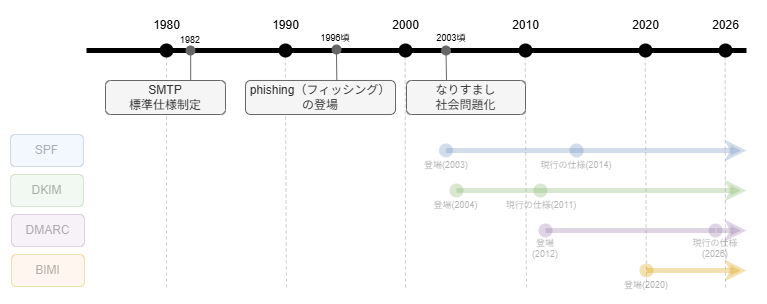

The diagram above was exported from draw.io. Its source (the exported page's mxGraphModel, read from the mxfile embedded in the PNG):
<mxGraphModel dx="336" dy="549" grid="1" gridSize="10" guides="1" tooltips="1" connect="1" arrows="1" fold="1" page="1" pageScale="1" pageWidth="1920" pageHeight="1200" background="#ffffff" math="0" shadow="0">
  <root>
    <mxCell id="0" />
    <mxCell id="1" parent="0" />
    <mxCell id="12" value="" style="edgeStyle=none;orthogonalLoop=1;jettySize=auto;html=1;fillColor=#f5f5f5;strokeColor=#CCCCCC;endArrow=none;endFill=0;dashed=1;" parent="1" source="16" edge="1">
      <mxGeometry width="100" relative="1" as="geometry">
        <mxPoint x="319.71000000000004" y="160" as="sourcePoint" />
        <mxPoint x="320" y="360" as="targetPoint" />
        <Array as="points" />
      </mxGeometry>
    </mxCell>
    <mxCell id="27" value="" style="edgeStyle=none;orthogonalLoop=1;jettySize=auto;html=1;fillColor=#f5f5f5;strokeColor=#CCCCCC;endArrow=none;endFill=0;dashed=1;" parent="1" edge="1">
      <mxGeometry width="100" relative="1" as="geometry">
        <mxPoint x="438.76" y="120" as="sourcePoint" />
        <mxPoint x="440" y="360" as="targetPoint" />
        <Array as="points" />
      </mxGeometry>
    </mxCell>
    <mxCell id="28" value="" style="edgeStyle=none;orthogonalLoop=1;jettySize=auto;html=1;fillColor=#f5f5f5;strokeColor=#CCCCCC;endArrow=none;endFill=0;dashed=1;" parent="1" edge="1">
      <mxGeometry width="100" relative="1" as="geometry">
        <mxPoint x="558.6700000000001" y="120" as="sourcePoint" />
        <mxPoint x="559" y="360" as="targetPoint" />
        <Array as="points" />
      </mxGeometry>
    </mxCell>
    <mxCell id="30" value="" style="edgeStyle=none;orthogonalLoop=1;jettySize=auto;html=1;fillColor=#f5f5f5;strokeColor=#CCCCCC;endArrow=none;endFill=0;dashed=1;" parent="1" edge="1">
      <mxGeometry width="100" relative="1" as="geometry">
        <mxPoint x="678.6800000000001" y="120" as="sourcePoint" />
        <mxPoint x="680" y="360" as="targetPoint" />
        <Array as="points" />
      </mxGeometry>
    </mxCell>
    <mxCell id="31" value="" style="edgeStyle=none;orthogonalLoop=1;jettySize=auto;html=1;fillColor=#f5f5f5;strokeColor=#CCCCCC;endArrow=none;endFill=0;dashed=1;" parent="1" edge="1">
      <mxGeometry width="100" relative="1" as="geometry">
        <mxPoint x="798.6800000000001" y="120" as="sourcePoint" />
        <mxPoint x="800" y="360" as="targetPoint" />
        <Array as="points" />
      </mxGeometry>
    </mxCell>
    <mxCell id="32" value="" style="edgeStyle=none;orthogonalLoop=1;jettySize=auto;html=1;fillColor=#f5f5f5;strokeColor=#CCCCCC;endArrow=none;endFill=0;dashed=1;" parent="1" edge="1">
      <mxGeometry width="100" relative="1" as="geometry">
        <mxPoint x="878.6800000000001" y="120" as="sourcePoint" />
        <mxPoint x="879" y="360" as="targetPoint" />
        <Array as="points" />
      </mxGeometry>
    </mxCell>
    <mxCell id="3" value="1980" style="text;html=1;align=center;verticalAlign=middle;resizable=0;points=[];autosize=1;strokeColor=none;fillColor=none;" parent="1" vertex="1">
      <mxGeometry x="295" y="80" width="50" height="30" as="geometry" />
    </mxCell>
    <mxCell id="6" value="1990" style="text;html=1;align=center;verticalAlign=middle;resizable=0;points=[];autosize=1;strokeColor=none;fillColor=none;" parent="1" vertex="1">
      <mxGeometry x="414" y="80" width="50" height="30" as="geometry" />
    </mxCell>
    <mxCell id="7" value="2000" style="text;html=1;align=center;verticalAlign=middle;resizable=0;points=[];autosize=1;strokeColor=none;fillColor=none;" parent="1" vertex="1">
      <mxGeometry x="534" y="80" width="50" height="30" as="geometry" />
    </mxCell>
    <mxCell id="8" value="2010" style="text;html=1;align=center;verticalAlign=middle;resizable=0;points=[];autosize=1;strokeColor=none;fillColor=none;" parent="1" vertex="1">
      <mxGeometry x="654" y="80" width="50" height="30" as="geometry" />
    </mxCell>
    <mxCell id="9" value="2020" style="text;html=1;align=center;verticalAlign=middle;resizable=0;points=[];autosize=1;strokeColor=none;fillColor=none;" parent="1" vertex="1">
      <mxGeometry x="774" y="80" width="50" height="30" as="geometry" />
    </mxCell>
    <mxCell id="10" value="2026" style="text;html=1;align=center;verticalAlign=middle;resizable=0;points=[];autosize=1;strokeColor=none;fillColor=none;" parent="1" vertex="1">
      <mxGeometry x="854" y="80" width="50" height="30" as="geometry" />
    </mxCell>
    <mxCell id="14" value="" style="edgeStyle=none;orthogonalLoop=1;jettySize=auto;html=1;strokeWidth=5;endArrow=none;endFill=0;" parent="1" source="23" edge="1">
      <mxGeometry width="100" relative="1" as="geometry">
        <mxPoint x="280" y="120" as="sourcePoint" />
        <mxPoint x="900" y="120" as="targetPoint" />
        <Array as="points" />
      </mxGeometry>
    </mxCell>
    <mxCell id="17" value="" style="edgeStyle=none;orthogonalLoop=1;jettySize=auto;html=1;strokeWidth=5;endArrow=none;endFill=0;" parent="1" target="16" edge="1">
      <mxGeometry width="100" relative="1" as="geometry">
        <mxPoint x="240" y="120" as="sourcePoint" />
        <mxPoint x="880" y="120" as="targetPoint" />
        <Array as="points" />
      </mxGeometry>
    </mxCell>
    <mxCell id="16" value="" style="shape=waypoint;sketch=0;size=6;pointerEvents=1;points=[];fillColor=none;resizable=0;rotatable=0;perimeter=centerPerimeter;snapToPoint=1;fontSize=12;strokeWidth=5;" parent="1" vertex="1">
      <mxGeometry x="310" y="110" width="20" height="20" as="geometry" />
    </mxCell>
    <mxCell id="18" value="" style="shape=waypoint;sketch=0;size=6;pointerEvents=1;points=[];fillColor=none;resizable=0;rotatable=0;perimeter=centerPerimeter;snapToPoint=1;fontSize=12;strokeWidth=5;" parent="1" vertex="1">
      <mxGeometry x="429" y="110" width="20" height="20" as="geometry" />
    </mxCell>
    <mxCell id="20" value="" style="edgeStyle=none;orthogonalLoop=1;jettySize=auto;html=1;strokeWidth=5;endArrow=none;endFill=0;" parent="1" source="16" target="19" edge="1">
      <mxGeometry width="100" relative="1" as="geometry">
        <mxPoint x="320" y="120" as="sourcePoint" />
        <mxPoint x="880" y="120" as="targetPoint" />
        <Array as="points" />
      </mxGeometry>
    </mxCell>
    <mxCell id="19" value="" style="shape=waypoint;sketch=0;size=6;pointerEvents=1;points=[];fillColor=none;resizable=0;rotatable=0;perimeter=centerPerimeter;snapToPoint=1;fontSize=12;strokeWidth=5;" parent="1" vertex="1">
      <mxGeometry x="549" y="110" width="20" height="20" as="geometry" />
    </mxCell>
    <mxCell id="22" value="" style="edgeStyle=none;orthogonalLoop=1;jettySize=auto;html=1;strokeWidth=5;endArrow=none;endFill=0;" parent="1" source="77" target="21" edge="1">
      <mxGeometry width="100" relative="1" as="geometry">
        <mxPoint x="559" y="120" as="sourcePoint" />
        <mxPoint x="880" y="120" as="targetPoint" />
        <Array as="points" />
      </mxGeometry>
    </mxCell>
    <mxCell id="21" value="" style="shape=waypoint;sketch=0;size=6;pointerEvents=1;points=[];fillColor=none;resizable=0;rotatable=0;perimeter=centerPerimeter;snapToPoint=1;fontSize=12;strokeWidth=5;" parent="1" vertex="1">
      <mxGeometry x="669" y="110" width="20" height="20" as="geometry" />
    </mxCell>
    <mxCell id="24" value="" style="edgeStyle=none;orthogonalLoop=1;jettySize=auto;html=1;strokeWidth=5;endArrow=none;endFill=0;" parent="1" source="21" target="23" edge="1">
      <mxGeometry width="100" relative="1" as="geometry">
        <mxPoint x="679" y="120" as="sourcePoint" />
        <mxPoint x="880" y="120" as="targetPoint" />
        <Array as="points" />
      </mxGeometry>
    </mxCell>
    <mxCell id="23" value="" style="shape=waypoint;sketch=0;size=6;pointerEvents=1;points=[];fillColor=none;resizable=0;rotatable=0;perimeter=centerPerimeter;snapToPoint=1;fontSize=12;strokeWidth=5;" parent="1" vertex="1">
      <mxGeometry x="789" y="110" width="20" height="20" as="geometry" />
    </mxCell>
    <mxCell id="25" value="" style="shape=waypoint;sketch=0;size=6;pointerEvents=1;points=[];fillColor=none;resizable=0;rotatable=0;perimeter=centerPerimeter;snapToPoint=1;fontSize=12;strokeWidth=5;" parent="1" vertex="1">
      <mxGeometry x="869" y="110" width="20" height="20" as="geometry" />
    </mxCell>
    <mxCell id="35" style="edgeStyle=none;html=1;fillColor=#f5f5f5;strokeColor=#666666;endArrow=none;endFill=0;exitX=0.609;exitY=0.094;exitDx=0;exitDy=0;exitPerimeter=0;" parent="1" source="13" edge="1">
      <mxGeometry relative="1" as="geometry">
        <mxPoint x="490" y="123" as="targetPoint" />
        <mxPoint x="490" y="160" as="sourcePoint" />
      </mxGeometry>
    </mxCell>
    <mxCell id="13" value="phishing（フィッシング）&lt;br&gt;の登場" style="whiteSpace=wrap;html=1;strokeColor=#666666;fillColor=#f5f5f5;fontColor=#333333;rounded=1;" parent="1" vertex="1">
      <mxGeometry x="399" y="150" width="150" height="34" as="geometry" />
    </mxCell>
    <mxCell id="34" style="edgeStyle=none;html=1;exitX=0.71;exitY=0.048;exitDx=0;exitDy=0;exitPerimeter=0;fillColor=#f5f5f5;strokeColor=#666666;endArrow=none;endFill=0;" parent="1" source="2" edge="1">
      <mxGeometry relative="1" as="geometry">
        <mxPoint x="344.1538461538462" y="121.15384615384613" as="targetPoint" />
      </mxGeometry>
    </mxCell>
    <mxCell id="2" value="SMTP&lt;br&gt;標準仕様制定" style="whiteSpace=wrap;html=1;strokeColor=#666666;fillColor=#f5f5f5;fontColor=#333333;rounded=1;" parent="1" vertex="1">
      <mxGeometry x="259" y="150" width="120" height="34" as="geometry" />
    </mxCell>
    <mxCell id="36" value="なりすまし&lt;div&gt;&lt;span style=&quot;color: rgb(63, 63, 63); background-color: transparent;&quot;&gt;社会問題化&lt;/span&gt;&lt;/div&gt;" style="whiteSpace=wrap;html=1;strokeColor=#666666;fillColor=#f5f5f5;fontColor=#333333;rounded=1;" parent="1" vertex="1">
      <mxGeometry x="560" y="150" width="119" height="34" as="geometry" />
    </mxCell>
    <mxCell id="37" value="SPF" style="whiteSpace=wrap;html=1;fillColor=#dae8fc;strokeColor=#6c8ebf;rounded=1;opacity=30;textOpacity=30;" parent="1" vertex="1">
      <mxGeometry x="164" y="204" width="73" height="32" as="geometry" />
    </mxCell>
    <mxCell id="38" value="DKIM" style="whiteSpace=wrap;html=1;fillColor=#d5e8d4;strokeColor=#82b366;rounded=1;opacity=30;textOpacity=30;" parent="1" vertex="1">
      <mxGeometry x="164" y="244" width="73" height="32" as="geometry" />
    </mxCell>
    <mxCell id="39" value="DMARC" style="whiteSpace=wrap;html=1;fillColor=#e1d5e7;strokeColor=#9673a6;rounded=1;opacity=30;textOpacity=30;" parent="1" vertex="1">
      <mxGeometry x="165" y="284" width="73" height="32" as="geometry" />
    </mxCell>
    <mxCell id="40" value="BIMI" style="whiteSpace=wrap;html=1;fillColor=#ffe6cc;strokeColor=#d79b00;rounded=1;opacity=30;textOpacity=30;" parent="1" vertex="1">
      <mxGeometry x="165" y="324" width="73" height="32" as="geometry" />
    </mxCell>
    <mxCell id="43" style="edgeStyle=none;html=1;strokeWidth=5;fillColor=#dae8fc;strokeColor=#6c8ebf;opacity=30;textOpacity=30;" parent="1" source="44" edge="1">
      <mxGeometry relative="1" as="geometry">
        <mxPoint x="900" y="220" as="targetPoint" />
      </mxGeometry>
    </mxCell>
    <mxCell id="41" value="" style="shape=waypoint;sketch=0;size=6;pointerEvents=1;points=[];fillColor=#dae8fc;resizable=0;rotatable=0;perimeter=centerPerimeter;snapToPoint=1;strokeWidth=5;strokeColor=#6c8ebf;opacity=30;textOpacity=30;" parent="1" vertex="1">
      <mxGeometry x="589.5" y="210" width="20" height="20" as="geometry" />
    </mxCell>
    <mxCell id="45" value="" style="edgeStyle=none;html=1;strokeWidth=5;fillColor=#dae8fc;strokeColor=#6c8ebf;endArrow=none;endFill=0;opacity=30;textOpacity=30;" parent="1" target="44" edge="1">
      <mxGeometry relative="1" as="geometry">
        <mxPoint x="900" y="220" as="targetPoint" />
        <mxPoint x="639.5" y="220" as="sourcePoint" />
      </mxGeometry>
    </mxCell>
    <mxCell id="44" value="" style="shape=waypoint;sketch=0;size=6;pointerEvents=1;points=[];fillColor=#dae8fc;resizable=0;rotatable=0;perimeter=centerPerimeter;snapToPoint=1;strokeWidth=5;strokeColor=#6c8ebf;opacity=30;textOpacity=30;" parent="1" vertex="1">
      <mxGeometry x="720" y="210" width="20" height="20" as="geometry" />
    </mxCell>
    <mxCell id="46" style="edgeStyle=none;html=1;strokeWidth=5;fillColor=#d5e8d4;strokeColor=#82b366;opacity=30;textOpacity=30;" parent="1" source="49" edge="1">
      <mxGeometry relative="1" as="geometry">
        <mxPoint x="900" y="260" as="targetPoint" />
      </mxGeometry>
    </mxCell>
    <mxCell id="47" value="" style="shape=waypoint;sketch=0;size=6;pointerEvents=1;points=[];fillColor=#d5e8d4;resizable=0;rotatable=0;perimeter=centerPerimeter;snapToPoint=1;strokeWidth=5;strokeColor=#82b366;opacity=30;textOpacity=30;" parent="1" vertex="1">
      <mxGeometry x="600" y="250" width="20" height="20" as="geometry" />
    </mxCell>
    <mxCell id="48" value="" style="edgeStyle=none;html=1;strokeWidth=5;fillColor=#d5e8d4;strokeColor=#82b366;endArrow=none;endFill=0;opacity=30;textOpacity=30;" parent="1" target="49" edge="1">
      <mxGeometry relative="1" as="geometry">
        <mxPoint x="900" y="260" as="targetPoint" />
        <mxPoint x="650" y="260" as="sourcePoint" />
      </mxGeometry>
    </mxCell>
    <mxCell id="49" value="" style="shape=waypoint;sketch=0;size=6;pointerEvents=1;points=[];fillColor=#d5e8d4;resizable=0;rotatable=0;perimeter=centerPerimeter;snapToPoint=1;strokeWidth=5;strokeColor=#82b366;opacity=30;textOpacity=30;" parent="1" vertex="1">
      <mxGeometry x="684" y="250" width="20" height="20" as="geometry" />
    </mxCell>
    <mxCell id="50" style="edgeStyle=none;html=1;strokeWidth=5;fillColor=#e1d5e7;strokeColor=#9673a6;exitDx=0;exitDy=0;exitPerimeter=0;opacity=30;textOpacity=30;" parent="1" edge="1">
      <mxGeometry relative="1" as="geometry">
        <mxPoint x="900" y="300" as="targetPoint" />
        <mxPoint x="870" y="300" as="sourcePoint" />
      </mxGeometry>
    </mxCell>
    <mxCell id="54" style="edgeStyle=none;html=1;strokeWidth=5;fillColor=#ffe6cc;strokeColor=#d79b00;endArrow=classic;endFill=1;opacity=30;textOpacity=30;" parent="1" source="55" edge="1">
      <mxGeometry relative="1" as="geometry">
        <mxPoint x="900" y="340" as="targetPoint" />
        <mxPoint x="800" y="340" as="sourcePoint" />
      </mxGeometry>
    </mxCell>
    <mxCell id="60" value="" style="edgeStyle=none;html=1;strokeWidth=5;fillColor=#d5e8d4;strokeColor=#82b366;endArrow=none;endFill=0;opacity=30;textOpacity=30;" parent="1" source="47" edge="1">
      <mxGeometry relative="1" as="geometry">
        <mxPoint x="650" y="260" as="targetPoint" />
        <mxPoint x="610" y="260" as="sourcePoint" />
      </mxGeometry>
    </mxCell>
    <mxCell id="62" value="" style="edgeStyle=none;html=1;strokeWidth=5;fillColor=#dae8fc;strokeColor=#6c8ebf;endArrow=none;endFill=0;opacity=30;textOpacity=30;" parent="1" source="41" edge="1">
      <mxGeometry relative="1" as="geometry">
        <mxPoint x="639.5" y="220" as="targetPoint" />
        <mxPoint x="599" y="220" as="sourcePoint" />
      </mxGeometry>
    </mxCell>
    <mxCell id="64" value="" style="edgeStyle=none;html=1;strokeWidth=5;fillColor=#e1d5e7;strokeColor=#9673a6;endArrow=none;endFill=0;exitX=0.267;exitY=0.55;exitDx=0;exitDy=0;exitPerimeter=0;opacity=30;textOpacity=30;" parent="1" source="51" target="51" edge="1">
      <mxGeometry relative="1" as="geometry">
        <mxPoint x="764" y="300" as="targetPoint" />
        <mxPoint x="610" y="300" as="sourcePoint" />
      </mxGeometry>
    </mxCell>
    <mxCell id="51" value="" style="shape=waypoint;sketch=0;size=6;pointerEvents=1;points=[];fillColor=#e1d5e7;resizable=0;rotatable=0;perimeter=centerPerimeter;snapToPoint=1;strokeWidth=5;strokeColor=#9673a6;opacity=30;textOpacity=30;" parent="1" vertex="1">
      <mxGeometry x="689" y="290" width="20" height="20" as="geometry" />
    </mxCell>
    <mxCell id="55" value="" style="shape=waypoint;sketch=0;size=6;pointerEvents=1;points=[];fillColor=#ffe6cc;resizable=0;rotatable=0;perimeter=centerPerimeter;snapToPoint=1;strokeWidth=5;strokeColor=#d79b00;opacity=30;textOpacity=30;" parent="1" vertex="1">
      <mxGeometry x="790" y="330" width="20" height="20" as="geometry" />
    </mxCell>
    <mxCell id="72" value="1982" style="text;align=center;verticalAlign=middle;resizable=0;points=[];autosize=1;strokeColor=none;fillColor=none;fontSize=9;" parent="1" vertex="1">
      <mxGeometry x="324" y="99" width="40" height="20" as="geometry" />
    </mxCell>
    <mxCell id="73" value="1996頃" style="text;align=center;verticalAlign=middle;resizable=0;points=[];autosize=1;strokeColor=none;fillColor=none;fontSize=9;" parent="1" vertex="1">
      <mxGeometry x="464" y="97" width="50" height="20" as="geometry" />
    </mxCell>
    <mxCell id="74" value="" style="shape=waypoint;sketch=0;size=6;pointerEvents=1;points=[];fillColor=#f5f5f5;resizable=0;rotatable=0;perimeter=centerPerimeter;snapToPoint=1;fontSize=12;strokeWidth=3;fontColor=#333333;strokeColor=#666666;" parent="1" vertex="1">
      <mxGeometry x="334" y="110" width="20" height="20" as="geometry" />
    </mxCell>
    <mxCell id="75" value="" style="shape=waypoint;sketch=0;size=6;pointerEvents=1;points=[];fillColor=#f5f5f5;resizable=0;rotatable=0;perimeter=centerPerimeter;snapToPoint=1;fontSize=12;strokeWidth=3;fontColor=#333333;strokeColor=#666666;" parent="1" vertex="1">
      <mxGeometry x="480" y="109" width="20" height="20" as="geometry" />
    </mxCell>
    <mxCell id="78" style="edgeStyle=none;html=1;fillColor=#f5f5f5;strokeColor=#666666;endArrow=none;endFill=0;" parent="1" target="77" edge="1">
      <mxGeometry relative="1" as="geometry">
        <mxPoint x="579" y="139" as="targetPoint" />
        <mxPoint x="600" y="150" as="sourcePoint" />
      </mxGeometry>
    </mxCell>
    <mxCell id="79" value="2003頃" style="text;align=center;verticalAlign=middle;resizable=0;points=[];autosize=1;strokeColor=none;fillColor=none;fontSize=9;" parent="1" vertex="1">
      <mxGeometry x="580" y="97" width="50" height="20" as="geometry" />
    </mxCell>
    <mxCell id="80" value="登場(2003)" style="text;align=center;verticalAlign=middle;resizable=0;points=[];autosize=1;strokeColor=none;fillColor=none;fontSize=9;opacity=30;textOpacity=30;" parent="1" vertex="1">
      <mxGeometry x="565" y="224" width="70" height="20" as="geometry" />
    </mxCell>
    <mxCell id="81" value="現行の仕様(2014)" style="text;align=center;verticalAlign=middle;resizable=0;points=[];autosize=1;strokeColor=none;fillColor=none;fontSize=9;opacity=30;textOpacity=30;" parent="1" vertex="1">
      <mxGeometry x="685" y="224" width="90" height="20" as="geometry" />
    </mxCell>
    <mxCell id="82" value="登場(2004)" style="text;align=center;verticalAlign=middle;resizable=0;points=[];autosize=1;strokeColor=none;fillColor=none;fontSize=9;opacity=30;textOpacity=30;" parent="1" vertex="1">
      <mxGeometry x="574.5" y="264" width="70" height="20" as="geometry" />
    </mxCell>
    <mxCell id="84" value="現行の仕様(2011)" style="text;align=center;verticalAlign=middle;resizable=0;points=[];autosize=1;strokeColor=none;fillColor=none;fontSize=9;opacity=30;textOpacity=30;" parent="1" vertex="1">
      <mxGeometry x="650" y="264" width="90" height="20" as="geometry" />
    </mxCell>
    <mxCell id="86" value="登場&#10;(2012)" style="text;align=center;verticalAlign=middle;resizable=0;points=[];autosize=1;strokeColor=none;fillColor=none;fontSize=9;opacity=30;textOpacity=30;" parent="1" vertex="1">
      <mxGeometry x="674" y="298" width="50" height="40" as="geometry" />
    </mxCell>
    <mxCell id="87" value="現行の仕様&#10;(2026)" style="text;align=center;verticalAlign=middle;resizable=0;points=[];autosize=1;strokeColor=none;fillColor=none;fontSize=9;opacity=30;textOpacity=30;" parent="1" vertex="1">
      <mxGeometry x="834" y="298" width="70" height="40" as="geometry" />
    </mxCell>
    <mxCell id="88" value="登場(2020)" style="text;align=center;verticalAlign=middle;resizable=0;points=[];autosize=1;strokeColor=none;fillColor=none;fontSize=9;opacity=30;textOpacity=30;" parent="1" vertex="1">
      <mxGeometry x="765" y="344" width="70" height="20" as="geometry" />
    </mxCell>
    <mxCell id="91" value="" style="edgeStyle=none;html=1;strokeWidth=5;fillColor=#e1d5e7;strokeColor=#9673a6;exitDx=0;exitDy=0;exitPerimeter=0;endArrow=none;endFill=0;opacity=30;textOpacity=30;" parent="1" source="53" edge="1">
      <mxGeometry relative="1" as="geometry">
        <mxPoint x="870" y="300" as="targetPoint" />
        <mxPoint x="699" y="300" as="sourcePoint" />
      </mxGeometry>
    </mxCell>
    <mxCell id="93" value="" style="edgeStyle=none;html=1;strokeWidth=5;fillColor=#e1d5e7;strokeColor=#9673a6;exitX=0.433;exitY=0.35;exitDx=0;exitDy=0;exitPerimeter=0;endArrow=none;endFill=0;opacity=30;textOpacity=30;" parent="1" source="51" target="53" edge="1">
      <mxGeometry relative="1" as="geometry">
        <mxPoint x="870" y="300" as="targetPoint" />
        <mxPoint x="699" y="300" as="sourcePoint" />
      </mxGeometry>
    </mxCell>
    <mxCell id="53" value="" style="shape=waypoint;sketch=0;size=6;pointerEvents=1;points=[];fillColor=#e1d5e7;resizable=0;rotatable=0;perimeter=centerPerimeter;snapToPoint=1;strokeWidth=5;strokeColor=#9673a6;opacity=30;textOpacity=30;" parent="1" vertex="1">
      <mxGeometry x="859" y="290" width="20" height="20" as="geometry" />
    </mxCell>
    <mxCell id="94" value="" style="edgeStyle=none;orthogonalLoop=1;jettySize=auto;html=1;strokeWidth=5;endArrow=none;endFill=0;" parent="1" source="19" target="77" edge="1">
      <mxGeometry width="100" relative="1" as="geometry">
        <mxPoint x="559" y="120" as="sourcePoint" />
        <mxPoint x="679" y="120" as="targetPoint" />
        <Array as="points" />
      </mxGeometry>
    </mxCell>
    <mxCell id="77" value="" style="shape=waypoint;sketch=0;size=6;pointerEvents=1;points=[];fillColor=#f5f5f5;resizable=0;rotatable=0;perimeter=centerPerimeter;snapToPoint=1;fontSize=12;strokeWidth=3;fontColor=#333333;strokeColor=#666666;" parent="1" vertex="1">
      <mxGeometry x="589.5" y="110" width="20" height="20" as="geometry" />
    </mxCell>
  </root>
</mxGraphModel>